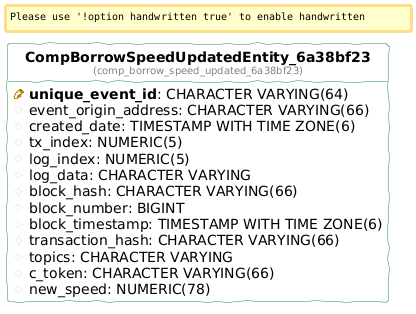

The diagram above was rendered by PlantUML. Its source (embedded in the PNG):
@startuml
!define table(ename, dbname) entity "<b>ename</b>\n<font size=10 color=gray>(dbname)</font>"

!define pkey(x) {field} <b><color:DarkGoldenRod><&key></color> x</b>
!define fkey(x) {field} <color:#AAAAAA><&key></color> x
!define column(x) {field} <color:#EFEFEF><&media-record></color> x

hide stereotypes
hide methods
hide circle

left to right direction

skinparam roundcorner 5
skinparam linetype ortho
skinparam shadowing false
skinparam handwritten true

skinparam class {
    BackgroundColor white
    ArrowColor seagreen
    BorderColor seagreen
}


table( CompBorrowSpeedUpdatedEntity_6a38bf23, comp_borrow_speed_updated_6a38bf23 ) as comp_borrow_speed_updated_6a38bf23 {
  pkey( unique_event_id ): CHARACTER VARYING(64) 
  column( event_origin_address ): CHARACTER VARYING(66) 
  column( created_date ): TIMESTAMP WITH TIME ZONE(6) 
  column( tx_index ): NUMERIC(5) 
  column( log_index ): NUMERIC(5) 
  column( log_data ): CHARACTER VARYING 
  column( block_hash ): CHARACTER VARYING(66) 
  column( block_number ): BIGINT 
  column( block_timestamp ): TIMESTAMP WITH TIME ZONE(6) 
  column( transaction_hash ): CHARACTER VARYING(66) 
  column( topics ): CHARACTER VARYING 
  column( c_token ): CHARACTER VARYING(66) 
  column( new_speed ): NUMERIC(78) 
}
@enduml